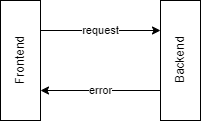

The diagram above was exported from draw.io. Its source (the exported page's mxGraphModel, read from the mxfile embedded in the PNG):
<mxGraphModel dx="794" dy="413" grid="1" gridSize="10" guides="1" tooltips="1" connect="1" arrows="1" fold="1" page="1" pageScale="1" pageWidth="850" pageHeight="1100" math="0" shadow="0">
  <root>
    <mxCell id="0" />
    <mxCell id="1" parent="0" />
    <mxCell id="tzkf88vZIK7aLUbwg8a1-1" value="Frontend" style="rounded=0;whiteSpace=wrap;html=1;verticalAlign=middle;horizontal=0;" vertex="1" parent="1">
      <mxGeometry x="80" y="120" width="40" height="120" as="geometry" />
    </mxCell>
    <mxCell id="tzkf88vZIK7aLUbwg8a1-2" value="Backend" style="rounded=0;whiteSpace=wrap;html=1;verticalAlign=middle;horizontal=0;" vertex="1" parent="1">
      <mxGeometry x="240" y="120" width="40" height="120" as="geometry" />
    </mxCell>
    <mxCell id="tzkf88vZIK7aLUbwg8a1-3" value="request" style="endArrow=classic;html=1;rounded=0;exitX=1;exitY=0.25;exitDx=0;exitDy=0;entryX=0;entryY=0.25;entryDx=0;entryDy=0;" edge="1" parent="1" source="tzkf88vZIK7aLUbwg8a1-1" target="tzkf88vZIK7aLUbwg8a1-2">
      <mxGeometry width="50" height="50" relative="1" as="geometry">
        <mxPoint x="380" y="240" as="sourcePoint" />
        <mxPoint x="430" y="190" as="targetPoint" />
      </mxGeometry>
    </mxCell>
    <mxCell id="tzkf88vZIK7aLUbwg8a1-4" value="error" style="endArrow=classic;html=1;rounded=0;entryX=1;entryY=0.75;entryDx=0;entryDy=0;exitX=0;exitY=0.75;exitDx=0;exitDy=0;" edge="1" parent="1" source="tzkf88vZIK7aLUbwg8a1-2" target="tzkf88vZIK7aLUbwg8a1-1">
      <mxGeometry width="50" height="50" relative="1" as="geometry">
        <mxPoint x="250" y="210" as="sourcePoint" />
        <mxPoint x="290" y="160" as="targetPoint" />
      </mxGeometry>
    </mxCell>
  </root>
</mxGraphModel>